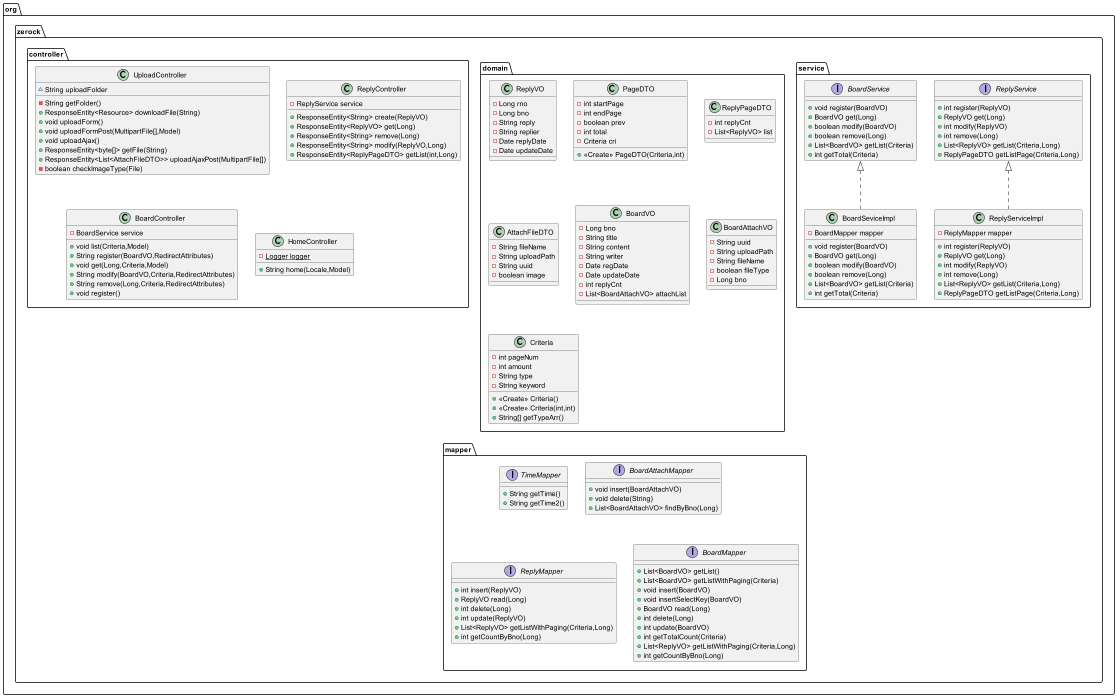

The diagram above was rendered by PlantUML. Its source (embedded in the PNG):
@startuml
class org.zerock.service.ReplyServiceImpl {
- ReplyMapper mapper
+ int register(ReplyVO)
+ ReplyVO get(Long)
+ int modify(ReplyVO)
+ int remove(Long)
+ List<ReplyVO> getList(Criteria,Long)
+ ReplyPageDTO getListPage(Criteria,Long)
}


class org.zerock.domain.ReplyVO {
- Long rno
- Long bno
- String reply
- String replier
- Date replyDate
- Date updateDate
}

class org.zerock.controller.UploadController {
~ String uploadFolder
- String getFolder()
+ ResponseEntity<Resource> downloadFile(String)
+ void uploadForm()
+ void uploadFormPost(MultipartFile[],Model)
+ void uploadAjax()
+ ResponseEntity<byte[]> getFile(String)
+ ResponseEntity<List<AttachFileDTO>> uploadAjaxPost(MultipartFile[])
- boolean checkImageType(File)
}


class org.zerock.domain.PageDTO {
- int startPage
- int endPage
- boolean prev
- int total
- Criteria cri
+ <<Create>> PageDTO(Criteria,int)
}


interface org.zerock.mapper.TimeMapper {
+ String getTime()
+ String getTime2()
}

interface org.zerock.service.ReplyService {
+ int register(ReplyVO)
+ ReplyVO get(Long)
+ int modify(ReplyVO)
+ int remove(Long)
+ List<ReplyVO> getList(Criteria,Long)
+ ReplyPageDTO getListPage(Criteria,Long)
}

class org.zerock.domain.ReplyPageDTO {
- int replyCnt
- List<ReplyVO> list
}

interface org.zerock.mapper.BoardAttachMapper {
+ void insert(BoardAttachVO)
+ void delete(String)
+ List<BoardAttachVO> findByBno(Long)
}

class org.zerock.service.BoardSeviceImpl {
- BoardMapper mapper
+ void register(BoardVO)
+ BoardVO get(Long)
+ boolean modify(BoardVO)
+ boolean remove(Long)
+ List<BoardVO> getList(Criteria)
+ int getTotal(Criteria)
}


class org.zerock.domain.AttachFileDTO {
- String fileName
- String uploadPath
- String uuid
- boolean image
}

interface org.zerock.mapper.ReplyMapper {
+ int insert(ReplyVO)
+ ReplyVO read(Long)
+ int delete(Long)
+ int update(ReplyVO)
+ List<ReplyVO> getListWithPaging(Criteria,Long)
+ int getCountByBno(Long)
}

class org.zerock.domain.BoardVO {
- Long bno
- String title
- String content
- String writer
- Date regDate
- Date updateDate
- int replyCnt
- List<BoardAttachVO> attachList
}

interface org.zerock.service.BoardService {
+ void register(BoardVO)
+ BoardVO get(Long)
+ boolean modify(BoardVO)
+ boolean remove(Long)
+ List<BoardVO> getList(Criteria)
+ int getTotal(Criteria)
}

class org.zerock.controller.ReplyController {
- ReplyService service
+ ResponseEntity<String> create(ReplyVO)
+ ResponseEntity<ReplyVO> get(Long)
+ ResponseEntity<String> remove(Long)
+ ResponseEntity<String> modify(ReplyVO,Long)
+ ResponseEntity<ReplyPageDTO> getList(int,Long)
}


class org.zerock.domain.BoardAttachVO {
- String uuid
- String uploadPath
- String fileName
- boolean fileType
- Long bno
}

class org.zerock.controller.BoardController {
- BoardService service
+ void list(Criteria,Model)
+ String register(BoardVO,RedirectAttributes)
+ void get(Long,Criteria,Model)
+ String modify(BoardVO,Criteria,RedirectAttributes)
+ String remove(Long,Criteria,RedirectAttributes)
+ void register()
}


class org.zerock.controller.HomeController {
- {static} Logger logger
+ String home(Locale,Model)
}


interface org.zerock.mapper.BoardMapper {
+ List<BoardVO> getList()
+ List<BoardVO> getListWithPaging(Criteria)
+ void insert(BoardVO)
+ void insertSelectKey(BoardVO)
+ BoardVO read(Long)
+ int delete(Long)
+ int update(BoardVO)
+ int getTotalCount(Criteria)
+ List<ReplyVO> getListWithPaging(Criteria,Long)
+ int getCountByBno(Long)
}

class org.zerock.domain.Criteria {
- int pageNum
- int amount
- String type
- String keyword
+ <<Create>> Criteria()
+ <<Create>> Criteria(int,int)
+ String[] getTypeArr()
}




org.zerock.service.ReplyService <|.. org.zerock.service.ReplyServiceImpl
org.zerock.service.BoardService <|.. org.zerock.service.BoardSeviceImpl
@enduml